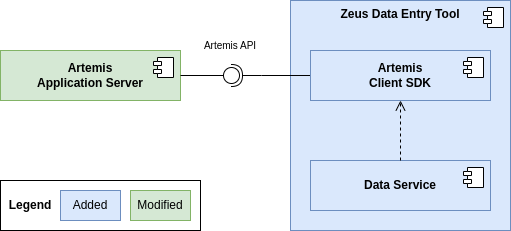

The diagram above was exported from draw.io. Its source (the exported page's mxGraphModel, read from the mxfile embedded in the PNG):
<mxGraphModel dx="1957" dy="1203" grid="1" gridSize="10" guides="1" tooltips="1" connect="1" arrows="1" fold="1" page="1" pageScale="1" pageWidth="1200" pageHeight="1600" math="0" shadow="0">
  <root>
    <mxCell id="0" />
    <mxCell id="1" parent="0" />
    <mxCell id="0LYxl5jm5lU-z3pe7q4r-5" value="&lt;b&gt;Zeus Data Entry Tool&lt;br&gt;&lt;/b&gt;" style="html=1;dropTarget=0;whiteSpace=wrap;verticalAlign=top;fillColor=#dae8fc;strokeColor=#6c8ebf;" parent="1" vertex="1">
      <mxGeometry x="220" y="600" width="220" height="230" as="geometry" />
    </mxCell>
    <mxCell id="0LYxl5jm5lU-z3pe7q4r-6" value="" style="shape=module;jettyWidth=8;jettyHeight=4;" parent="0LYxl5jm5lU-z3pe7q4r-5" vertex="1">
      <mxGeometry x="1" width="20" height="20" relative="1" as="geometry">
        <mxPoint x="-27" y="7" as="offset" />
      </mxGeometry>
    </mxCell>
    <mxCell id="0LYxl5jm5lU-z3pe7q4r-7" value="&lt;b&gt;Artemis&lt;br&gt;Application Server&lt;br&gt;&lt;/b&gt;" style="html=1;dropTarget=0;whiteSpace=wrap;fillColor=#d5e8d4;strokeColor=#82b366;" parent="1" vertex="1">
      <mxGeometry x="-70" y="650" width="180" height="50" as="geometry" />
    </mxCell>
    <mxCell id="0LYxl5jm5lU-z3pe7q4r-8" value="" style="shape=module;jettyWidth=8;jettyHeight=4;" parent="0LYxl5jm5lU-z3pe7q4r-7" vertex="1">
      <mxGeometry x="1" width="20" height="20" relative="1" as="geometry">
        <mxPoint x="-27" y="7" as="offset" />
      </mxGeometry>
    </mxCell>
    <mxCell id="0LYxl5jm5lU-z3pe7q4r-25" style="edgeStyle=elbowEdgeStyle;rounded=0;orthogonalLoop=1;jettySize=auto;html=1;endArrow=halfCircle;endFill=0;startSize=9;endSize=9;exitX=0;exitY=0.5;exitDx=0;exitDy=0;" parent="1" source="-OQXDUBwz2efgVNe9UDI-2" edge="1">
      <mxGeometry relative="1" as="geometry">
        <mxPoint x="161" y="675" as="targetPoint" />
        <mxPoint x="241" y="680" as="sourcePoint" />
        <Array as="points">
          <mxPoint x="191" y="685" />
        </Array>
      </mxGeometry>
    </mxCell>
    <mxCell id="0LYxl5jm5lU-z3pe7q4r-22" value="" style="rounded=0;orthogonalLoop=1;jettySize=auto;html=1;endArrow=circle;endFill=0;sketch=0;sourcePerimeterSpacing=0;targetPerimeterSpacing=0;startArrow=none;startFill=0;startSize=8;endSize=7;exitX=1;exitY=0.5;exitDx=0;exitDy=0;" parent="1" source="0LYxl5jm5lU-z3pe7q4r-7" edge="1">
      <mxGeometry relative="1" as="geometry">
        <mxPoint x="330" y="508" as="sourcePoint" />
        <mxPoint x="170" y="675" as="targetPoint" />
        <Array as="points" />
      </mxGeometry>
    </mxCell>
    <mxCell id="xYrUHYK6tAOiyD_b7Coo-2" value="&lt;font style=&quot;font-size: 10px;&quot;&gt;Artemis API&lt;/font&gt;" style="text;html=1;strokeColor=none;fillColor=none;align=center;verticalAlign=middle;whiteSpace=wrap;rounded=0;" parent="1" vertex="1">
      <mxGeometry x="130" y="630" width="60" height="30" as="geometry" />
    </mxCell>
    <mxCell id="-OQXDUBwz2efgVNe9UDI-2" value="&lt;b&gt;Artemis&lt;br&gt;Client SDK&lt;br&gt;&lt;/b&gt;" style="html=1;dropTarget=0;whiteSpace=wrap;fillColor=#dae8fc;strokeColor=#6c8ebf;" parent="1" vertex="1">
      <mxGeometry x="240" y="650" width="180" height="50" as="geometry" />
    </mxCell>
    <mxCell id="-OQXDUBwz2efgVNe9UDI-3" value="" style="shape=module;jettyWidth=8;jettyHeight=4;" parent="-OQXDUBwz2efgVNe9UDI-2" vertex="1">
      <mxGeometry x="1" width="20" height="20" relative="1" as="geometry">
        <mxPoint x="-27" y="7" as="offset" />
      </mxGeometry>
    </mxCell>
    <mxCell id="-OQXDUBwz2efgVNe9UDI-21" value="&lt;b&gt;Data Service&lt;br&gt;&lt;/b&gt;" style="html=1;dropTarget=0;whiteSpace=wrap;fillColor=#dae8fc;strokeColor=#6c8ebf;" parent="1" vertex="1">
      <mxGeometry x="240" y="760" width="180" height="50" as="geometry" />
    </mxCell>
    <mxCell id="-OQXDUBwz2efgVNe9UDI-22" value="" style="shape=module;jettyWidth=8;jettyHeight=4;" parent="-OQXDUBwz2efgVNe9UDI-21" vertex="1">
      <mxGeometry x="1" width="20" height="20" relative="1" as="geometry">
        <mxPoint x="-27" y="7" as="offset" />
      </mxGeometry>
    </mxCell>
    <mxCell id="-OQXDUBwz2efgVNe9UDI-28" value="" style="html=1;verticalAlign=bottom;endArrow=open;dashed=1;endSize=8;edgeStyle=elbowEdgeStyle;elbow=vertical;curved=0;rounded=0;exitX=0.5;exitY=0;exitDx=0;exitDy=0;entryX=0.5;entryY=1;entryDx=0;entryDy=0;" parent="1" source="-OQXDUBwz2efgVNe9UDI-21" target="-OQXDUBwz2efgVNe9UDI-2" edge="1">
      <mxGeometry relative="1" as="geometry">
        <mxPoint x="730" y="710" as="sourcePoint" />
        <mxPoint x="665" y="780" as="targetPoint" />
      </mxGeometry>
    </mxCell>
    <mxCell id="lFIQ1P0Qpvzp5p6ATWAm-1" value="&lt;div style=&quot;&quot;&gt;&lt;b&gt;&lt;br&gt;&lt;/b&gt;&lt;/div&gt;" style="html=1;dropTarget=0;whiteSpace=wrap;align=left;" parent="1" vertex="1">
      <mxGeometry x="-70" y="780" width="200" height="50" as="geometry" />
    </mxCell>
    <mxCell id="lFIQ1P0Qpvzp5p6ATWAm-3" value="&lt;b&gt;Legend&lt;/b&gt;" style="text;html=1;strokeColor=none;fillColor=none;align=center;verticalAlign=middle;whiteSpace=wrap;rounded=0;" parent="1" vertex="1">
      <mxGeometry x="-70" y="790" width="60" height="30" as="geometry" />
    </mxCell>
    <mxCell id="lFIQ1P0Qpvzp5p6ATWAm-4" value="Modified" style="rounded=0;whiteSpace=wrap;html=1;fillColor=#d5e8d4;strokeColor=#82b366;" parent="1" vertex="1">
      <mxGeometry x="60" y="790" width="60" height="30" as="geometry" />
    </mxCell>
    <mxCell id="lFIQ1P0Qpvzp5p6ATWAm-5" value="Added" style="rounded=0;whiteSpace=wrap;html=1;fillColor=#dae8fc;strokeColor=#6c8ebf;" parent="1" vertex="1">
      <mxGeometry x="-10" y="790" width="60" height="30" as="geometry" />
    </mxCell>
  </root>
</mxGraphModel>